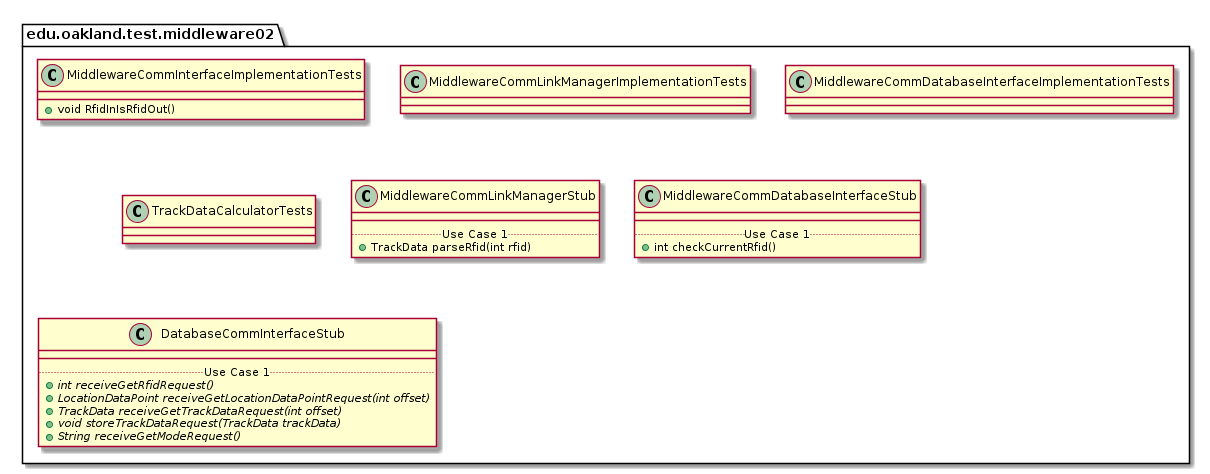

The diagram above was rendered by PlantUML. Its source (embedded in the PNG):
@startuml Middleware02TestPackage

package edu.oakland.test.middleware02 {
    
}


package edu.oakland.test.middleware02 {
    class MiddlewareCommInterfaceImplementationTests {
        + void RfidInIsRfidOut()
        
    }
}


package edu.oakland.test.middleware02 {
    class MiddlewareCommLinkManagerImplementationTests {

    }
}


package edu.oakland.test.middleware02 {
    class MiddlewareCommDatabaseInterfaceImplementationTests {

    }
}


package edu.oakland.test.middleware02 {
    class TrackDataCalculatorTests {

    }
}


package edu.oakland.test.middleware02 {
    class MiddlewareCommLinkManagerStub {
        __
        .. Use Case 1 ..
        + TrackData parseRfid(int rfid)
    }
}


package edu.oakland.test.middleware02 {
    class MiddlewareCommDatabaseInterfaceStub {
        __
        .. Use Case 1 ..
        + int checkCurrentRfid()
    }
}


package edu.oakland.test.middleware02 {
    class DatabaseCommInterfaceStub {
        __
        .. Use Case 1 ..
        {abstract} + int receiveGetRfidRequest()
        {abstract} + LocationDataPoint receiveGetLocationDataPointRequest(int offset)
        {abstract} + TrackData receiveGetTrackDataRequest(int offset)
        {abstract} + void storeTrackDataRequest(TrackData trackData)
        {abstract} + String receiveGetModeRequest()
    }
}


@enduml